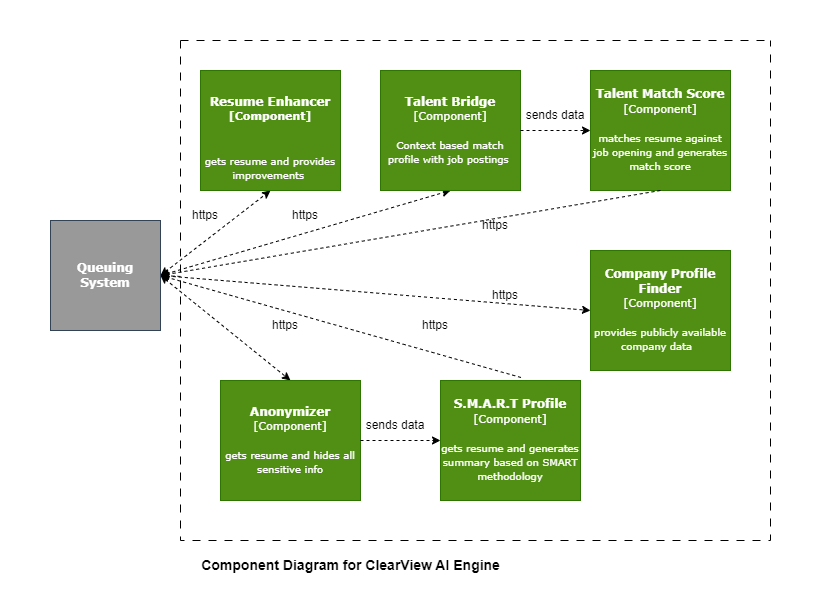

The diagram above was exported from draw.io. Its source (the exported page's mxGraphModel, read from the mxfile embedded in the PNG):
<mxGraphModel dx="1434" dy="746" grid="1" gridSize="10" guides="1" tooltips="1" connect="1" arrows="1" fold="1" page="1" pageScale="1" pageWidth="850" pageHeight="1100" math="0" shadow="0">
  <root>
    <mxCell id="0" />
    <mxCell id="1" parent="0" />
    <mxCell id="p790kGFpYSofPHAjK9Zj-3" value="" style="endArrow=classic;startArrow=classic;html=1;rounded=0;dashed=1;entryX=0.5;entryY=1;entryDx=0;entryDy=0;exitX=1;exitY=0.5;exitDx=0;exitDy=0;" edge="1" parent="1" source="UjSdBPztJI1rcUoqgm4n-1" target="j_4HOxHcR1C4ikPbyx_2-2">
      <mxGeometry width="50" height="50" relative="1" as="geometry">
        <mxPoint x="210" y="370" as="sourcePoint" />
        <mxPoint x="140" y="540" as="targetPoint" />
      </mxGeometry>
    </mxCell>
    <mxCell id="FFkcr589j04S3k7b6oJh-1" value="" style="endArrow=classic;startArrow=classic;html=1;rounded=0;entryX=0;entryY=0.5;entryDx=0;entryDy=0;exitX=1;exitY=0.5;exitDx=0;exitDy=0;dashed=1;" edge="1" parent="1" source="UjSdBPztJI1rcUoqgm4n-1" target="j_4HOxHcR1C4ikPbyx_2-7">
      <mxGeometry width="50" height="50" relative="1" as="geometry">
        <mxPoint x="210" y="364" as="sourcePoint" />
        <mxPoint x="350" y="360" as="targetPoint" />
      </mxGeometry>
    </mxCell>
    <mxCell id="FFkcr589j04S3k7b6oJh-4" value="" style="endArrow=classic;startArrow=classic;html=1;rounded=0;entryX=0.5;entryY=0;entryDx=0;entryDy=0;exitX=1;exitY=0.5;exitDx=0;exitDy=0;dashed=1;" edge="1" parent="1" source="UjSdBPztJI1rcUoqgm4n-1" target="j_4HOxHcR1C4ikPbyx_2-3">
      <mxGeometry width="50" height="50" relative="1" as="geometry">
        <mxPoint x="210" y="370" as="sourcePoint" />
        <mxPoint x="200" y="480" as="targetPoint" />
      </mxGeometry>
    </mxCell>
    <mxCell id="FFkcr589j04S3k7b6oJh-5" value="" style="endArrow=classic;startArrow=classic;html=1;rounded=0;exitX=1;exitY=0.5;exitDx=0;exitDy=0;dashed=1;entryX=0.5;entryY=1;entryDx=0;entryDy=0;" edge="1" parent="1" source="UjSdBPztJI1rcUoqgm4n-1" target="j_4HOxHcR1C4ikPbyx_2-6">
      <mxGeometry width="50" height="50" relative="1" as="geometry">
        <mxPoint x="214" y="363" as="sourcePoint" />
        <mxPoint x="448" y="340" as="targetPoint" />
      </mxGeometry>
    </mxCell>
    <mxCell id="UjSdBPztJI1rcUoqgm4n-1" value="&lt;b&gt;Queuing System&lt;/b&gt;" style="whiteSpace=wrap;html=1;aspect=fixed;fillColor=#999999;fontColor=#ffffff;strokeColor=#314354;fontFamily=Verdana;" vertex="1" parent="1">
      <mxGeometry x="60" y="320" width="110" height="110" as="geometry" />
    </mxCell>
    <mxCell id="8ybbQgZEXqW6Ab6p8Bfo-3" value="" style="endArrow=classic;html=1;rounded=0;dashed=1;entryX=1;entryY=0.5;entryDx=0;entryDy=0;" edge="1" parent="1" source="8ybbQgZEXqW6Ab6p8Bfo-6" target="UjSdBPztJI1rcUoqgm4n-1">
      <mxGeometry width="50" height="50" relative="1" as="geometry">
        <mxPoint x="650" y="400" as="sourcePoint" />
        <mxPoint x="193" y="368" as="targetPoint" />
      </mxGeometry>
    </mxCell>
    <mxCell id="8ybbQgZEXqW6Ab6p8Bfo-5" value="" style="endArrow=classic;html=1;rounded=0;exitX=0.575;exitY=-0.025;exitDx=0;exitDy=0;exitPerimeter=0;dashed=1;entryX=1;entryY=0.5;entryDx=0;entryDy=0;" edge="1" parent="1" source="j_4HOxHcR1C4ikPbyx_2-4" target="UjSdBPztJI1rcUoqgm4n-1">
      <mxGeometry width="50" height="50" relative="1" as="geometry">
        <mxPoint x="320" y="450" as="sourcePoint" />
        <mxPoint x="210" y="370" as="targetPoint" />
      </mxGeometry>
    </mxCell>
    <mxCell id="8ybbQgZEXqW6Ab6p8Bfo-6" value="" style="swimlane;startSize=0;dashed=1;dashPattern=8 8;" vertex="1" parent="1">
      <mxGeometry x="190" y="140" width="590" height="500" as="geometry" />
    </mxCell>
    <mxCell id="8ybbQgZEXqW6Ab6p8Bfo-7" value="sends data" style="text;html=1;align=center;verticalAlign=middle;whiteSpace=wrap;rounded=0;" vertex="1" parent="8ybbQgZEXqW6Ab6p8Bfo-6">
      <mxGeometry x="340" y="60" width="70" height="30" as="geometry" />
    </mxCell>
    <mxCell id="8ybbQgZEXqW6Ab6p8Bfo-8" value="https" style="text;html=1;align=center;verticalAlign=middle;whiteSpace=wrap;rounded=0;" vertex="1" parent="8ybbQgZEXqW6Ab6p8Bfo-6">
      <mxGeometry x="-10" y="160" width="70" height="30" as="geometry" />
    </mxCell>
    <mxCell id="8ybbQgZEXqW6Ab6p8Bfo-10" value="https" style="text;html=1;align=center;verticalAlign=middle;whiteSpace=wrap;rounded=0;" vertex="1" parent="8ybbQgZEXqW6Ab6p8Bfo-6">
      <mxGeometry x="90" y="160" width="70" height="30" as="geometry" />
    </mxCell>
    <mxCell id="8ybbQgZEXqW6Ab6p8Bfo-13" value="https" style="text;html=1;align=center;verticalAlign=middle;whiteSpace=wrap;rounded=0;" vertex="1" parent="8ybbQgZEXqW6Ab6p8Bfo-6">
      <mxGeometry x="290" y="240" width="70" height="30" as="geometry" />
    </mxCell>
    <mxCell id="8ybbQgZEXqW6Ab6p8Bfo-14" value="https" style="text;html=1;align=center;verticalAlign=middle;whiteSpace=wrap;rounded=0;" vertex="1" parent="8ybbQgZEXqW6Ab6p8Bfo-6">
      <mxGeometry x="280" y="170" width="70" height="30" as="geometry" />
    </mxCell>
    <mxCell id="8ybbQgZEXqW6Ab6p8Bfo-15" value="https" style="text;html=1;align=center;verticalAlign=middle;whiteSpace=wrap;rounded=0;" vertex="1" parent="8ybbQgZEXqW6Ab6p8Bfo-6">
      <mxGeometry x="220" y="270" width="70" height="30" as="geometry" />
    </mxCell>
    <mxCell id="8ybbQgZEXqW6Ab6p8Bfo-16" value="https" style="text;html=1;align=center;verticalAlign=middle;whiteSpace=wrap;rounded=0;" vertex="1" parent="8ybbQgZEXqW6Ab6p8Bfo-6">
      <mxGeometry x="70" y="270" width="70" height="30" as="geometry" />
    </mxCell>
    <mxCell id="8ybbQgZEXqW6Ab6p8Bfo-17" value="sends data" style="text;html=1;align=center;verticalAlign=middle;whiteSpace=wrap;rounded=0;" vertex="1" parent="8ybbQgZEXqW6Ab6p8Bfo-6">
      <mxGeometry x="180" y="370" width="70" height="30" as="geometry" />
    </mxCell>
    <mxCell id="j_4HOxHcR1C4ikPbyx_2-2" value="&lt;h4&gt;&lt;b&gt;&lt;font face=&quot;Verdana&quot;&gt;Resume Enhancer&lt;/font&gt;&lt;br&gt;&lt;/b&gt;&lt;font face=&quot;Verdana&quot; style=&quot;font-size: 11px;&quot;&gt;[Component]&lt;/font&gt;&lt;/h4&gt;&lt;div&gt;&lt;font style=&quot;font-size: 11px;&quot;&gt;&lt;br&gt;&lt;/font&gt;&lt;/div&gt;&lt;div&gt;&lt;font face=&quot;Verdana&quot; style=&quot;font-size: 10px;&quot;&gt;gets resume and provides improvements&amp;nbsp;&lt;/font&gt;&lt;/div&gt;" style="rounded=0;whiteSpace=wrap;html=1;fillColor=#518F14;fontColor=#ffffff;strokeColor=#2D7600;" vertex="1" parent="8ybbQgZEXqW6Ab6p8Bfo-6">
      <mxGeometry x="20" y="30" width="140" height="120" as="geometry" />
    </mxCell>
    <mxCell id="j_4HOxHcR1C4ikPbyx_2-6" value="&lt;b&gt;&lt;font&gt;Talent Bridge&lt;/font&gt;&lt;/b&gt;&lt;div&gt;&lt;span style=&quot;font-size: 11px;&quot;&gt;[Component]&lt;/span&gt;&lt;b&gt;&lt;br&gt;&lt;/b&gt;&lt;/div&gt;&lt;div&gt;&lt;span style=&quot;font-size: 11px;&quot;&gt;&lt;br&gt;&lt;/span&gt;&lt;/div&gt;&lt;div&gt;&lt;font style=&quot;font-size: 10px;&quot;&gt;Context based match profile with job postings&amp;nbsp;&lt;/font&gt;&lt;/div&gt;" style="rounded=0;whiteSpace=wrap;html=1;strokeColor=#2D7600;align=center;verticalAlign=middle;fontFamily=Verdana;fontSize=12;fontColor=#ffffff;fillColor=#518F14;" vertex="1" parent="8ybbQgZEXqW6Ab6p8Bfo-6">
      <mxGeometry x="200" y="30" width="140" height="120" as="geometry" />
    </mxCell>
    <mxCell id="j_4HOxHcR1C4ikPbyx_2-5" value="&lt;b&gt;Talent Match Score&lt;/b&gt;&lt;div&gt;&lt;span style=&quot;font-size: 11px;&quot;&gt;[Component]&lt;/span&gt;&lt;b&gt;&lt;br&gt;&lt;/b&gt;&lt;/div&gt;&lt;div&gt;&lt;span style=&quot;font-size: 11px;&quot;&gt;&lt;br&gt;&lt;/span&gt;&lt;/div&gt;&lt;div&gt;&lt;font style=&quot;font-size: 10px;&quot;&gt;matches resume against job opening and generates match score&lt;/font&gt;&lt;/div&gt;" style="rounded=0;whiteSpace=wrap;html=1;strokeColor=#2D7600;align=center;verticalAlign=middle;fontFamily=Verdana;fontSize=12;fontColor=#ffffff;fillColor=#518F14;" vertex="1" parent="8ybbQgZEXqW6Ab6p8Bfo-6">
      <mxGeometry x="410" y="30" width="140" height="120" as="geometry" />
    </mxCell>
    <mxCell id="8ybbQgZEXqW6Ab6p8Bfo-1" value="" style="endArrow=classic;html=1;rounded=0;entryX=0;entryY=0.5;entryDx=0;entryDy=0;exitX=1;exitY=0.5;exitDx=0;exitDy=0;dashed=1;" edge="1" parent="8ybbQgZEXqW6Ab6p8Bfo-6" source="j_4HOxHcR1C4ikPbyx_2-6" target="j_4HOxHcR1C4ikPbyx_2-5">
      <mxGeometry width="50" height="50" relative="1" as="geometry">
        <mxPoint x="520" y="250" as="sourcePoint" />
        <mxPoint x="570" y="200" as="targetPoint" />
      </mxGeometry>
    </mxCell>
    <mxCell id="j_4HOxHcR1C4ikPbyx_2-7" value="&lt;b&gt;Company Profile Finder&lt;/b&gt;&lt;div&gt;&lt;span style=&quot;font-size: 11px;&quot;&gt;[Component]&lt;/span&gt;&lt;b&gt;&lt;br&gt;&lt;/b&gt;&lt;/div&gt;&lt;div&gt;&lt;span style=&quot;font-size: 11px;&quot;&gt;&lt;br&gt;&lt;/span&gt;&lt;/div&gt;&lt;div&gt;&lt;font style=&quot;font-size: 10px;&quot;&gt;provides publicly available company data&amp;nbsp;&amp;nbsp;&lt;/font&gt;&lt;/div&gt;" style="rounded=0;whiteSpace=wrap;html=1;strokeColor=#2D7600;align=center;verticalAlign=middle;fontFamily=Verdana;fontSize=12;fontColor=#ffffff;fillColor=#518F14;" vertex="1" parent="8ybbQgZEXqW6Ab6p8Bfo-6">
      <mxGeometry x="410" y="210" width="140" height="120" as="geometry" />
    </mxCell>
    <mxCell id="j_4HOxHcR1C4ikPbyx_2-4" value="&lt;b&gt;S.M.A.R.T Profile&lt;/b&gt;&lt;div&gt;&lt;span style=&quot;font-size: 11px;&quot;&gt;[Component]&lt;/span&gt;&lt;b&gt;&lt;br&gt;&lt;/b&gt;&lt;/div&gt;&lt;div&gt;&lt;span style=&quot;font-size: 11px;&quot;&gt;&lt;br&gt;&lt;/span&gt;&lt;/div&gt;&lt;div&gt;&lt;span style=&quot;font-size: 10px;&quot;&gt;gets resume and generates summary based on SMART methodology&lt;/span&gt;&lt;b&gt;&lt;br&gt;&lt;/b&gt;&lt;/div&gt;" style="rounded=0;whiteSpace=wrap;html=1;strokeColor=#2D7600;align=center;verticalAlign=middle;fontFamily=Verdana;fontSize=12;fontColor=#ffffff;fillColor=#518F14;" vertex="1" parent="8ybbQgZEXqW6Ab6p8Bfo-6">
      <mxGeometry x="260" y="340" width="140" height="120" as="geometry" />
    </mxCell>
    <mxCell id="j_4HOxHcR1C4ikPbyx_2-3" value="&lt;b&gt;Anonymizer&lt;/b&gt;&lt;div&gt;&lt;span style=&quot;font-size: 11px;&quot;&gt;[Component]&lt;/span&gt;&lt;b&gt;&lt;br&gt;&lt;/b&gt;&lt;/div&gt;&lt;div&gt;&lt;span style=&quot;font-size: 11px;&quot;&gt;&lt;br&gt;&lt;/span&gt;&lt;/div&gt;&lt;div&gt;&lt;font style=&quot;font-size: 10px;&quot;&gt;gets resume and hides all sensitive info&lt;/font&gt;&lt;/div&gt;" style="rounded=0;whiteSpace=wrap;html=1;strokeColor=#2D7600;align=center;verticalAlign=middle;fontFamily=Verdana;fontSize=12;fontColor=#ffffff;fillColor=#518F14;" vertex="1" parent="8ybbQgZEXqW6Ab6p8Bfo-6">
      <mxGeometry x="40" y="340" width="140" height="120" as="geometry" />
    </mxCell>
    <mxCell id="8ybbQgZEXqW6Ab6p8Bfo-4" value="" style="endArrow=classic;html=1;rounded=0;entryX=0;entryY=0.5;entryDx=0;entryDy=0;exitX=1;exitY=0.5;exitDx=0;exitDy=0;dashed=1;" edge="1" parent="8ybbQgZEXqW6Ab6p8Bfo-6" source="j_4HOxHcR1C4ikPbyx_2-3" target="j_4HOxHcR1C4ikPbyx_2-4">
      <mxGeometry width="50" height="50" relative="1" as="geometry">
        <mxPoint x="150" y="530" as="sourcePoint" />
        <mxPoint x="200" y="480" as="targetPoint" />
      </mxGeometry>
    </mxCell>
    <mxCell id="8ybbQgZEXqW6Ab6p8Bfo-12" value="" style="endArrow=classic;html=1;rounded=0;exitX=0.5;exitY=1;exitDx=0;exitDy=0;dashed=1;entryX=1;entryY=0.5;entryDx=0;entryDy=0;" edge="1" parent="1" source="j_4HOxHcR1C4ikPbyx_2-5" target="UjSdBPztJI1rcUoqgm4n-1">
      <mxGeometry width="50" height="50" relative="1" as="geometry">
        <mxPoint x="660" y="290" as="sourcePoint" />
        <mxPoint x="545" y="335" as="targetPoint" />
      </mxGeometry>
    </mxCell>
    <mxCell id="8ybbQgZEXqW6Ab6p8Bfo-19" value="&amp;nbsp;" style="text;html=1;align=center;verticalAlign=middle;whiteSpace=wrap;rounded=0;" vertex="1" parent="1">
      <mxGeometry x="440" y="100" width="60" height="30" as="geometry" />
    </mxCell>
    <mxCell id="8ybbQgZEXqW6Ab6p8Bfo-20" value="&amp;nbsp;" style="text;html=1;align=center;verticalAlign=middle;whiteSpace=wrap;rounded=0;" vertex="1" parent="1">
      <mxGeometry x="10" y="370" width="60" height="30" as="geometry" />
    </mxCell>
    <mxCell id="8ybbQgZEXqW6Ab6p8Bfo-21" value="&amp;nbsp;" style="text;html=1;align=center;verticalAlign=middle;whiteSpace=wrap;rounded=0;" vertex="1" parent="1">
      <mxGeometry x="790" y="360" width="60" height="30" as="geometry" />
    </mxCell>
    <mxCell id="8ybbQgZEXqW6Ab6p8Bfo-22" value="&amp;nbsp;" style="text;html=1;align=center;verticalAlign=middle;whiteSpace=wrap;rounded=0;" vertex="1" parent="1">
      <mxGeometry x="30" y="390" width="60" height="30" as="geometry" />
    </mxCell>
    <mxCell id="8ybbQgZEXqW6Ab6p8Bfo-23" value="&amp;nbsp;" style="text;html=1;align=center;verticalAlign=middle;whiteSpace=wrap;rounded=0;" vertex="1" parent="1">
      <mxGeometry x="40" y="400" width="60" height="30" as="geometry" />
    </mxCell>
    <mxCell id="eJiV84mYp0kcy20SRmnn-2" value="&amp;nbsp;" style="text;html=1;align=center;verticalAlign=middle;whiteSpace=wrap;rounded=0;" vertex="1" parent="1">
      <mxGeometry x="520" y="680" width="60" height="30" as="geometry" />
    </mxCell>
    <mxCell id="8ybbQgZEXqW6Ab6p8Bfo-18" value="Component Diagram for ClearView AI Engine&amp;nbsp;" style="text;html=1;align=center;verticalAlign=middle;whiteSpace=wrap;rounded=0;fontStyle=1;fontSize=14;" vertex="1" parent="1">
      <mxGeometry x="190" y="650" width="345" height="30" as="geometry" />
    </mxCell>
  </root>
</mxGraphModel>